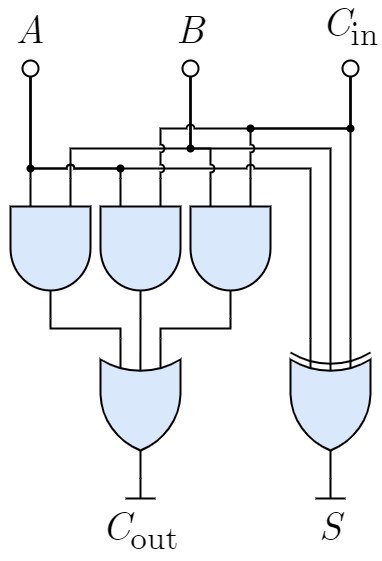

The diagram above was exported from draw.io. Its source (the exported page's mxGraphModel, read from the mxfile embedded in the PNG):
<mxGraphModel dx="790" dy="630" grid="1" gridSize="10" guides="1" tooltips="1" connect="1" arrows="1" fold="1" page="1" pageScale="1" pageWidth="827" pageHeight="1169" math="0" shadow="0">
  <root>
    <mxCell id="0" />
    <mxCell id="1" parent="0" />
    <mxCell id="2" value="&lt;span style=&quot;font-size: 40px;&quot;&gt;A&lt;/span&gt;" style="text;html=1;align=center;verticalAlign=bottom;whiteSpace=wrap;rounded=0;fontFamily=CMU Serif;fontSize=40;fontColor=default;labelBackgroundColor=none;fontStyle=2;spacingLeft=3;spacingRight=3;spacingBottom=0;" vertex="1" parent="1">
      <mxGeometry x="170" y="100" width="60" height="40" as="geometry" />
    </mxCell>
    <mxCell id="3" style="edgeStyle=orthogonalEdgeStyle;rounded=0;orthogonalLoop=1;jettySize=auto;html=1;fontFamily=Helvetica;fontSize=20;fontColor=default;endArrow=none;endFill=0;strokeWidth=2;entryX=0.1;entryY=0.5;entryDx=0;entryDy=0;entryPerimeter=0;jumpStyle=arc;exitX=0;exitY=0.75;exitDx=0;exitDy=0;exitPerimeter=0;" edge="1" target="4" parent="1" source="11">
      <mxGeometry relative="1" as="geometry">
        <mxPoint x="190" y="230" as="targetPoint" />
        <Array as="points" />
        <mxPoint x="200" y="240" as="sourcePoint" />
      </mxGeometry>
    </mxCell>
    <mxCell id="4" value="" style="verticalLabelPosition=bottom;shadow=0;dashed=0;align=center;html=1;verticalAlign=top;shape=mxgraph.electrical.logic_gates.inverting_contact;fontFamily=Helvetica;fontSize=20;strokeWidth=2;rotation=-90;" vertex="1" parent="1">
      <mxGeometry x="190" y="140" width="20" height="20" as="geometry" />
    </mxCell>
    <mxCell id="5" value="&lt;span style=&quot;font-size: 40px;&quot;&gt;B&lt;/span&gt;" style="text;html=1;align=center;verticalAlign=bottom;whiteSpace=wrap;rounded=0;fontFamily=CMU Serif;fontSize=40;fontColor=default;labelBackgroundColor=none;fontStyle=2;spacingLeft=3;spacingRight=3;spacingBottom=0;" vertex="1" parent="1">
      <mxGeometry x="330" y="100" width="60" height="40" as="geometry" />
    </mxCell>
    <mxCell id="6" style="edgeStyle=orthogonalEdgeStyle;rounded=0;orthogonalLoop=1;jettySize=auto;html=1;fontFamily=Helvetica;fontSize=20;fontColor=default;endArrow=none;endFill=0;strokeWidth=2;entryX=0.1;entryY=0.5;entryDx=0;entryDy=0;entryPerimeter=0;jumpStyle=arc;exitX=0;exitY=0.25;exitDx=0;exitDy=0;exitPerimeter=0;" edge="1" target="7" parent="1" source="11">
      <mxGeometry relative="1" as="geometry">
        <mxPoint x="350" y="230" as="targetPoint" />
        <Array as="points">
          <mxPoint x="240" y="230" />
          <mxPoint x="360" y="230" />
        </Array>
        <mxPoint x="360" y="240" as="sourcePoint" />
      </mxGeometry>
    </mxCell>
    <mxCell id="21" style="edgeStyle=orthogonalEdgeStyle;shape=connector;rounded=0;jumpStyle=arc;html=1;exitX=0.1;exitY=0.5;exitDx=0;exitDy=0;exitPerimeter=0;entryX=0.228;entryY=0.499;entryDx=0;entryDy=0;entryPerimeter=0;labelBackgroundColor=default;strokeColor=default;strokeWidth=2;fontFamily=Helvetica;fontSize=20;fontColor=default;endArrow=none;endFill=0;" edge="1" parent="1" source="7" target="14">
      <mxGeometry relative="1" as="geometry">
        <Array as="points">
          <mxPoint x="360" y="230" />
          <mxPoint x="500" y="230" />
        </Array>
      </mxGeometry>
    </mxCell>
    <mxCell id="7" value="" style="verticalLabelPosition=bottom;shadow=0;dashed=0;align=center;html=1;verticalAlign=top;shape=mxgraph.electrical.logic_gates.inverting_contact;fontFamily=Helvetica;fontSize=20;strokeWidth=2;rotation=-90;" vertex="1" parent="1">
      <mxGeometry x="350" y="140" width="20" height="20" as="geometry" />
    </mxCell>
    <mxCell id="8" value="&lt;span style=&quot;font-size: 40px;&quot;&gt;C&lt;span style=&quot;font-style: normal;&quot;&gt;&lt;sub&gt;in&lt;/sub&gt;&lt;/span&gt;&lt;/span&gt;" style="text;html=1;align=center;verticalAlign=bottom;whiteSpace=wrap;rounded=0;fontFamily=CMU Serif;fontSize=40;fontColor=default;labelBackgroundColor=none;fontStyle=2;spacingLeft=3;spacingRight=3;spacingBottom=0;" vertex="1" parent="1">
      <mxGeometry x="490" y="100" width="60" height="40" as="geometry" />
    </mxCell>
    <mxCell id="9" style="edgeStyle=orthogonalEdgeStyle;rounded=0;orthogonalLoop=1;jettySize=auto;html=1;fontFamily=Helvetica;fontSize=20;fontColor=default;endArrow=none;endFill=0;strokeWidth=2;entryX=0.1;entryY=0.5;entryDx=0;entryDy=0;entryPerimeter=0;jumpStyle=arc;exitX=0;exitY=0.25;exitDx=0;exitDy=0;exitPerimeter=0;" edge="1" target="10" parent="1" source="14">
      <mxGeometry relative="1" as="geometry">
        <mxPoint x="510" y="230" as="targetPoint" />
        <Array as="points" />
        <mxPoint x="520" y="240" as="sourcePoint" />
      </mxGeometry>
    </mxCell>
    <mxCell id="10" value="" style="verticalLabelPosition=bottom;shadow=0;dashed=0;align=center;html=1;verticalAlign=top;shape=mxgraph.electrical.logic_gates.inverting_contact;fontFamily=Helvetica;fontSize=20;strokeWidth=2;rotation=-90;" vertex="1" parent="1">
      <mxGeometry x="510" y="140" width="20" height="20" as="geometry" />
    </mxCell>
    <mxCell id="30" style="edgeStyle=orthogonalEdgeStyle;shape=connector;rounded=0;jumpStyle=arc;html=1;exitX=1;exitY=0.5;exitDx=0;exitDy=0;exitPerimeter=0;entryX=0;entryY=0.75;entryDx=0;entryDy=0;entryPerimeter=0;labelBackgroundColor=default;strokeColor=default;strokeWidth=2;fontFamily=Helvetica;fontSize=20;fontColor=default;endArrow=none;endFill=0;" edge="1" parent="1" source="11" target="29">
      <mxGeometry relative="1" as="geometry" />
    </mxCell>
    <mxCell id="11" value="" style="verticalLabelPosition=bottom;shadow=0;dashed=0;align=center;html=1;verticalAlign=top;shape=mxgraph.electrical.logic_gates.logic_gate;operation=and;strokeColor=default;fontFamily=Helvetica;fontSize=12;fontColor=default;fillColor=#dae8fc;strokeWidth=2;rotation=90;" vertex="1" parent="1">
      <mxGeometry x="150" y="290" width="140" height="80" as="geometry" />
    </mxCell>
    <mxCell id="16" style="edgeStyle=orthogonalEdgeStyle;shape=connector;rounded=0;jumpStyle=arc;html=1;exitX=0;exitY=0.75;exitDx=0;exitDy=0;exitPerimeter=0;entryX=0.1;entryY=0.5;entryDx=0;entryDy=0;entryPerimeter=0;labelBackgroundColor=default;strokeColor=default;strokeWidth=2;fontFamily=Helvetica;fontSize=20;fontColor=default;endArrow=none;endFill=0;" edge="1" parent="1" source="12" target="4">
      <mxGeometry relative="1" as="geometry">
        <Array as="points">
          <mxPoint x="290" y="250" />
          <mxPoint x="200" y="250" />
        </Array>
      </mxGeometry>
    </mxCell>
    <mxCell id="32" style="edgeStyle=orthogonalEdgeStyle;shape=connector;rounded=0;jumpStyle=arc;html=1;exitX=1;exitY=0.5;exitDx=0;exitDy=0;exitPerimeter=0;entryX=0.227;entryY=0.501;entryDx=0;entryDy=0;entryPerimeter=0;labelBackgroundColor=default;strokeColor=default;strokeWidth=2;fontFamily=Helvetica;fontSize=20;fontColor=default;endArrow=none;endFill=0;" edge="1" parent="1" source="12" target="29">
      <mxGeometry relative="1" as="geometry" />
    </mxCell>
    <mxCell id="12" value="" style="verticalLabelPosition=bottom;shadow=0;dashed=0;align=center;html=1;verticalAlign=top;shape=mxgraph.electrical.logic_gates.logic_gate;operation=and;strokeColor=default;fontFamily=Helvetica;fontSize=12;fontColor=default;fillColor=#dae8fc;strokeWidth=2;rotation=90;" vertex="1" parent="1">
      <mxGeometry x="240" y="290" width="140" height="80" as="geometry" />
    </mxCell>
    <mxCell id="19" style="edgeStyle=orthogonalEdgeStyle;shape=connector;rounded=0;jumpStyle=arc;html=1;exitX=0;exitY=0.25;exitDx=0;exitDy=0;exitPerimeter=0;entryX=0.1;entryY=0.5;entryDx=0;entryDy=0;entryPerimeter=0;labelBackgroundColor=default;strokeColor=default;strokeWidth=2;fontFamily=Helvetica;fontSize=20;fontColor=default;endArrow=none;endFill=0;" edge="1" parent="1" source="13" target="10">
      <mxGeometry relative="1" as="geometry" />
    </mxCell>
    <mxCell id="31" style="edgeStyle=orthogonalEdgeStyle;shape=connector;rounded=0;jumpStyle=arc;html=1;exitX=1;exitY=0.5;exitDx=0;exitDy=0;exitPerimeter=0;entryX=0;entryY=0.25;entryDx=0;entryDy=0;entryPerimeter=0;labelBackgroundColor=default;strokeColor=default;strokeWidth=2;fontFamily=Helvetica;fontSize=20;fontColor=default;endArrow=none;endFill=0;" edge="1" parent="1" source="13" target="29">
      <mxGeometry relative="1" as="geometry" />
    </mxCell>
    <mxCell id="13" value="" style="verticalLabelPosition=bottom;shadow=0;dashed=0;align=center;html=1;verticalAlign=top;shape=mxgraph.electrical.logic_gates.logic_gate;operation=and;strokeColor=default;fontFamily=Helvetica;fontSize=12;fontColor=default;fillColor=#dae8fc;strokeWidth=2;rotation=90;" vertex="1" parent="1">
      <mxGeometry x="330" y="290" width="140" height="80" as="geometry" />
    </mxCell>
    <mxCell id="20" style="edgeStyle=orthogonalEdgeStyle;shape=connector;rounded=0;jumpStyle=arc;html=1;exitX=0;exitY=0.75;exitDx=0;exitDy=0;exitPerimeter=0;entryX=0.1;entryY=0.5;entryDx=0;entryDy=0;entryPerimeter=0;labelBackgroundColor=default;strokeColor=default;strokeWidth=2;fontFamily=Helvetica;fontSize=20;fontColor=default;endArrow=none;endFill=0;" edge="1" parent="1" source="14" target="4">
      <mxGeometry relative="1" as="geometry">
        <Array as="points">
          <mxPoint x="480" y="250" />
          <mxPoint x="200" y="250" />
        </Array>
      </mxGeometry>
    </mxCell>
    <mxCell id="14" value="" style="verticalLabelPosition=bottom;shadow=0;dashed=0;align=center;html=1;verticalAlign=top;shape=mxgraph.electrical.logic_gates.logic_gate;operation=xor;strokeColor=default;fontFamily=Helvetica;fontSize=12;fontColor=default;fillColor=#dae8fc;strokeWidth=2;rotation=90;" vertex="1" parent="1">
      <mxGeometry x="430" y="450" width="140" height="80" as="geometry" />
    </mxCell>
    <mxCell id="17" style="edgeStyle=orthogonalEdgeStyle;shape=connector;rounded=0;jumpStyle=arc;html=1;exitDx=0;exitDy=0;exitPerimeter=0;entryX=0.1;entryY=0.5;entryDx=0;entryDy=0;entryPerimeter=0;labelBackgroundColor=default;strokeColor=default;strokeWidth=2;fontFamily=Helvetica;fontSize=20;fontColor=default;endArrow=none;endFill=0;startArrow=none;" edge="1" parent="1" source="28" target="10">
      <mxGeometry relative="1" as="geometry">
        <Array as="points" />
      </mxGeometry>
    </mxCell>
    <mxCell id="22" value="" style="shape=waypoint;sketch=0;fillStyle=solid;size=6;pointerEvents=1;points=[];fillColor=none;resizable=0;rotatable=0;perimeter=centerPerimeter;snapToPoint=1;fontSize=40;strokeWidth=2;fontFamily=Helvetica;fontColor=default;" vertex="1" parent="1">
      <mxGeometry x="190" y="240" width="20" height="20" as="geometry" />
    </mxCell>
    <mxCell id="23" value="" style="shape=waypoint;sketch=0;fillStyle=solid;size=6;pointerEvents=1;points=[];fillColor=none;resizable=0;rotatable=0;perimeter=centerPerimeter;snapToPoint=1;fontSize=40;strokeWidth=2;fontFamily=Helvetica;fontColor=default;" vertex="1" parent="1">
      <mxGeometry x="280" y="240" width="20" height="20" as="geometry" />
    </mxCell>
    <mxCell id="24" value="" style="edgeStyle=orthogonalEdgeStyle;shape=connector;rounded=0;jumpStyle=arc;html=1;exitX=0;exitY=0.75;exitDx=0;exitDy=0;exitPerimeter=0;entryDx=0;entryDy=0;entryPerimeter=0;labelBackgroundColor=default;strokeColor=default;strokeWidth=2;fontFamily=Helvetica;fontSize=20;fontColor=default;endArrow=none;endFill=0;" edge="1" parent="1" source="13" target="25">
      <mxGeometry relative="1" as="geometry">
        <mxPoint x="380" y="260" as="sourcePoint" />
        <mxPoint x="360" y="158" as="targetPoint" />
        <Array as="points">
          <mxPoint x="380" y="230" />
          <mxPoint x="360" y="230" />
        </Array>
      </mxGeometry>
    </mxCell>
    <mxCell id="25" value="" style="shape=waypoint;sketch=0;fillStyle=solid;size=6;pointerEvents=1;points=[];fillColor=none;resizable=0;rotatable=0;perimeter=centerPerimeter;snapToPoint=1;fontSize=40;strokeWidth=2;fontFamily=Helvetica;fontColor=default;" vertex="1" parent="1">
      <mxGeometry x="350" y="220" width="20" height="20" as="geometry" />
    </mxCell>
    <mxCell id="26" value="" style="shape=waypoint;sketch=0;fillStyle=solid;size=6;pointerEvents=1;points=[];fillColor=none;resizable=0;rotatable=0;perimeter=centerPerimeter;snapToPoint=1;fontSize=40;strokeWidth=2;fontFamily=Helvetica;fontColor=default;" vertex="1" parent="1">
      <mxGeometry x="410" y="200" width="20" height="20" as="geometry" />
    </mxCell>
    <mxCell id="18" style="edgeStyle=orthogonalEdgeStyle;shape=connector;rounded=0;jumpStyle=none;html=1;exitDx=0;exitDy=0;exitPerimeter=0;entryX=0.1;entryY=0.5;entryDx=0;entryDy=0;entryPerimeter=0;labelBackgroundColor=default;strokeColor=default;strokeWidth=2;fontFamily=Helvetica;fontSize=20;fontColor=default;endArrow=none;endFill=0;startArrow=none;" edge="1" parent="1" source="25" target="7">
      <mxGeometry relative="1" as="geometry">
        <Array as="points">
          <mxPoint x="360" y="190" />
          <mxPoint x="360" y="190" />
        </Array>
      </mxGeometry>
    </mxCell>
    <mxCell id="27" value="" style="edgeStyle=orthogonalEdgeStyle;shape=connector;rounded=0;jumpStyle=arc;html=1;exitX=0;exitY=0.25;exitDx=0;exitDy=0;exitPerimeter=0;entryDx=0;entryDy=0;entryPerimeter=0;labelBackgroundColor=default;strokeColor=default;strokeWidth=2;fontFamily=Helvetica;fontSize=20;fontColor=default;endArrow=none;endFill=0;" edge="1" parent="1" source="12" target="28">
      <mxGeometry relative="1" as="geometry">
        <mxPoint x="330" y="260" as="sourcePoint" />
        <mxPoint x="520" y="158" as="targetPoint" />
        <Array as="points">
          <mxPoint x="330" y="210" />
          <mxPoint x="520" y="210" />
        </Array>
      </mxGeometry>
    </mxCell>
    <mxCell id="28" value="" style="shape=waypoint;sketch=0;fillStyle=solid;size=6;pointerEvents=1;points=[];fillColor=none;resizable=0;rotatable=0;perimeter=centerPerimeter;snapToPoint=1;fontSize=40;strokeWidth=2;fontFamily=Helvetica;fontColor=default;" vertex="1" parent="1">
      <mxGeometry x="510" y="200" width="20" height="20" as="geometry" />
    </mxCell>
    <mxCell id="29" value="" style="verticalLabelPosition=bottom;shadow=0;dashed=0;align=center;html=1;verticalAlign=top;shape=mxgraph.electrical.logic_gates.logic_gate;operation=or;strokeColor=default;fontFamily=Helvetica;fontSize=12;fontColor=default;fillColor=#dae8fc;strokeWidth=2;rotation=90;" vertex="1" parent="1">
      <mxGeometry x="240" y="450" width="140" height="80" as="geometry" />
    </mxCell>
    <mxCell id="33" value="&lt;span style=&quot;font-size: 40px;&quot;&gt;C&lt;span style=&quot;font-style: normal;&quot;&gt;&lt;sub&gt;out&lt;/sub&gt;&lt;/span&gt;&lt;/span&gt;" style="text;html=1;align=center;verticalAlign=top;whiteSpace=wrap;rounded=0;fontFamily=CMU Serif;fontSize=40;fontColor=default;labelBackgroundColor=none;fontStyle=2;spacingLeft=3;spacingRight=3;spacingBottom=0;" vertex="1" parent="1">
      <mxGeometry x="280" y="580" width="60" height="40" as="geometry" />
    </mxCell>
    <mxCell id="34" style="edgeStyle=orthogonalEdgeStyle;rounded=0;orthogonalLoop=1;jettySize=auto;html=1;fontFamily=Helvetica;fontSize=20;fontColor=default;endArrow=none;endFill=0;strokeWidth=2;jumpStyle=arc;labelBackgroundColor=default;strokeColor=default;shape=connector;exitX=1;exitY=0.5;exitDx=0;exitDy=0;exitPerimeter=0;" edge="1" parent="1" source="29">
      <mxGeometry relative="1" as="geometry">
        <mxPoint x="310" y="580" as="targetPoint" />
        <Array as="points" />
        <mxPoint x="340" y="570" as="sourcePoint" />
      </mxGeometry>
    </mxCell>
    <mxCell id="35" style="edgeStyle=orthogonalEdgeStyle;rounded=0;orthogonalLoop=1;jettySize=auto;html=1;fontFamily=Helvetica;fontSize=20;fontColor=default;endArrow=none;endFill=0;strokeWidth=2;jumpStyle=arc;labelBackgroundColor=default;strokeColor=default;shape=connector;" edge="1" parent="1">
      <mxGeometry relative="1" as="geometry">
        <mxPoint x="325" y="580" as="targetPoint" />
        <Array as="points">
          <mxPoint x="305" y="580" />
          <mxPoint x="305" y="580" />
        </Array>
        <mxPoint x="295" y="580" as="sourcePoint" />
      </mxGeometry>
    </mxCell>
    <mxCell id="36" value="&lt;span style=&quot;font-size: 40px;&quot;&gt;S&lt;/span&gt;" style="text;html=1;align=center;verticalAlign=top;whiteSpace=wrap;rounded=0;fontFamily=CMU Serif;fontSize=40;fontColor=default;labelBackgroundColor=none;fontStyle=2;spacingLeft=3;spacingRight=3;spacingBottom=0;" vertex="1" parent="1">
      <mxGeometry x="470" y="580" width="60" height="40" as="geometry" />
    </mxCell>
    <mxCell id="37" style="edgeStyle=orthogonalEdgeStyle;rounded=0;orthogonalLoop=1;jettySize=auto;html=1;fontFamily=Helvetica;fontSize=20;fontColor=default;endArrow=none;endFill=0;strokeWidth=2;jumpStyle=arc;labelBackgroundColor=default;strokeColor=default;shape=connector;exitX=1;exitY=0.5;exitDx=0;exitDy=0;exitPerimeter=0;" edge="1" parent="1" source="14">
      <mxGeometry relative="1" as="geometry">
        <mxPoint x="500" y="580" as="targetPoint" />
        <Array as="points" />
        <mxPoint x="490" y="570" as="sourcePoint" />
      </mxGeometry>
    </mxCell>
    <mxCell id="38" style="edgeStyle=orthogonalEdgeStyle;rounded=0;orthogonalLoop=1;jettySize=auto;html=1;fontFamily=Helvetica;fontSize=20;fontColor=default;endArrow=none;endFill=0;strokeWidth=2;jumpStyle=arc;labelBackgroundColor=default;strokeColor=default;shape=connector;" edge="1" parent="1">
      <mxGeometry relative="1" as="geometry">
        <mxPoint x="515" y="580" as="targetPoint" />
        <Array as="points">
          <mxPoint x="495" y="580" />
          <mxPoint x="495" y="580" />
        </Array>
        <mxPoint x="485" y="580" as="sourcePoint" />
      </mxGeometry>
    </mxCell>
  </root>
</mxGraphModel>